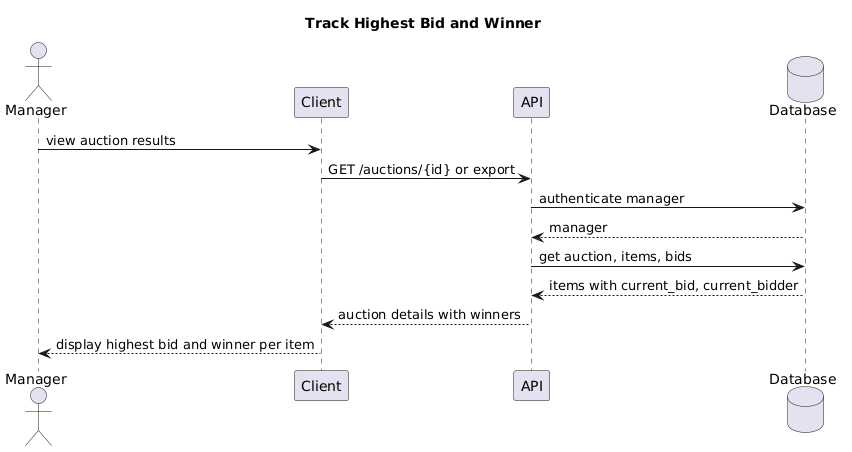

The diagram above was rendered by PlantUML. Its source (embedded in the PNG):
@startuml
title Track Highest Bid and Winner
actor Manager
participant Client
participant API
database Database

Manager -> Client: view auction results
Client -> API: GET /auctions/{id} or export
API -> Database: authenticate manager
Database --> API: manager
API -> Database: get auction, items, bids
Database --> API: items with current_bid, current_bidder
API --> Client: auction details with winners
Client --> Manager: display highest bid and winner per item
@enduml